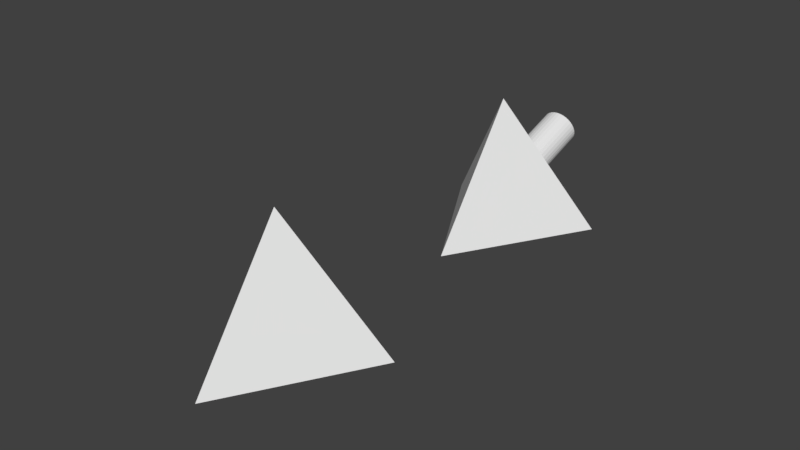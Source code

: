 # Source: tetra_35.blend  (saved by Blender 2.78.0; exported with 4.5.12 LTS)
import bpy
from mathutils import Matrix  # noqa: F401  (used for matrix-valued properties, if any)

bpy.ops.wm.read_factory_settings(use_empty=True)
scene = bpy.context.scene
scene.name = 'Scene'

# ---- collections
col_collection_1 = bpy.data.collections.new('Collection 1'); scene.collection.children.link(col_collection_1)

# ---- world
world_world = bpy.data.worlds.new('World'); scene.world = world_world
world_world.color = (0.05088, 0.05088, 0.05088)
world_world.use_sun_shadow = False
world_world.sun_shadow_jitter_overblur = 0.0
world_world.cycles.sampling_method = 'MANUAL'

# ---- meshes
me_cone_001 = bpy.data.meshes.new('Cone.001')
me_cone_001.from_pydata([(3.696, 2.121, -2.374), (3.923, 2.371, -1.666), (4.0, 2.631, -0.9303), (3.923, 2.891, -0.1946), (3.696, 3.142, 0.5129), (3.326, 3.372, 1.165), (2.828, 3.574, 1.736), (2.222, 3.74, 2.205), (1.531, 3.863, 2.554), (0.7804, 3.939, 2.768), (-1.303e-06, 3.965, 2.841), (-0.7804, 3.939, 2.768), (-1.531, 3.863, 2.554), (-2.222, 3.74, 2.205), (-2.828, 3.574, 1.736), (-3.326, 3.372, 1.165), (-3.696, 3.142, 0.5129), (-3.923, 2.891, -0.1946), (-4.0, 2.631, -0.9303), (-3.923, 2.371, -1.666), (-3.696, 2.121, -2.374), (0.0, 4.0, 2.791), (0.7804, 3.923, 2.791), (1.531, 3.696, 2.791), (2.222, 3.326, 2.791), (2.828, 2.828, 2.791), (3.326, 2.222, 2.791), (3.696, 1.531, 2.791), (3.923, 0.7804, 2.791), (4.0, 3.02e-07, 2.791), (3.923, -0.7804, 2.791), (3.696, -1.531, 2.791), (-3.696, -1.531, 2.791), (-3.923, -0.7804, 2.791), (-4.0, 3.862e-06, 2.791), (-3.923, 0.7804, 2.791), (-3.696, 1.531, 2.791), (-3.326, 2.222, 2.791), (-2.828, 2.828, 2.791), (-2.222, 3.326, 2.791), (-1.531, 3.696, 2.791), (-0.7804, 3.923, 2.791), (4.768e-07, 20.21, -7.144), (17.5, -10.1, -7.144), (4.768e-07, -2.384e-07, 21.43), (-17.5, -10.1, -7.144), (3.326, -2.222, -7.144), (0.0, 4.0, -7.144), (-0.7804, 3.923, -7.144), (-1.531, 3.696, -7.144), (-3.696, -1.531, -7.144), (-3.326, -2.222, -7.144), (-3.923, -0.7804, -7.144), (-2.828, -2.828, -7.144), (-0.7804, -3.923, -7.144), (-1.303e-06, -4.0, -7.144), (-1.531, -3.696, -7.144), (3.923, 0.7804, -7.144), (2.222, 3.326, -7.144), (4.0, 3.02e-07, -7.144), (3.696, 1.531, -7.144), (0.7804, -3.923, -7.144), (-2.828, 2.828, -7.144), (-2.222, 3.326, -7.144), (-3.326, 2.222, -7.144), (3.923, -0.7804, -7.144), (2.222, -3.326, -7.144), (2.828, -2.828, -7.144), (3.696, -1.531, -7.144), (-4.0, 3.862e-06, -7.144), (-2.222, -3.326, -7.144), (-3.923, 0.7804, -7.144), (2.828, 2.828, -7.144), (1.531, -3.696, -7.144), (3.326, 2.222, -7.144), (-3.696, 1.531, -7.144), (1.531, 3.696, -7.144), (0.7804, 3.923, -7.144), (-3.696, -7.246, 0.9383), (-3.696, 1.531, -2.165), (-3.696, -1.531, -1.082), (3.696, -7.246, 0.9383), (3.696, 1.531, -2.165), (3.696, -1.531, -1.082), (-3.459, 1.974, -2.791), (3.326, -7.477, 0.2863), (3.326, -2.222, -1.571), (-3.326, -7.477, 0.2863), (-3.326, -2.222, -1.571), (-2.828, -7.679, -0.2852), (-2.828, -2.828, -2.0), (2.828, -7.679, -0.2852), (2.828, -2.828, -2.0), (2.222, -7.844, -0.7542), (2.222, -3.326, -2.352), (-2.222, -7.844, -0.7542), (-2.222, -3.326, -2.352), (1.531, -7.968, -1.103), (1.531, -3.696, -2.613), (-1.531, -7.968, -1.103), (-1.531, -3.696, -2.613), (-0.7804, -8.043, -1.317), (-0.7804, -3.923, -2.774), (3.459, 1.974, -2.791), (0.7804, -8.043, -1.317), (0.7804, -3.923, -2.774), (0.0, -8.069, -1.39), (0.0, -4.0, -2.828), (-3.923, -6.476, 3.117), (-3.923, 0.7804, 0.5518), (-3.923, -0.7804, 1.104), (4.0, -6.736, 2.381), (4.0, 0.0, -2.384e-07), (3.923, -6.996, 1.646), (3.923, -0.7804, -0.5518), (3.923, 0.7804, -1.104), (-4.0, -6.736, 2.381), (-4.0, 3.815e-06, -5.484e-06), (-3.923, -6.996, 1.646), (-3.923, 0.7804, -1.104), (-3.923, -0.7804, -0.5518), (3.326, 2.222, -2.087), (-3.696, -6.226, 3.825), (-3.696, 1.531, 1.082), (-3.696, -1.531, 2.165), (3.923, -6.476, 3.117), (3.923, -0.7804, 1.104), (3.923, 0.7804, 0.5518), (3.326, -5.995, 4.477), (3.326, -1.227, 2.791), (3.326, 2.222, 1.571), (3.459, -1.974, 2.791), (3.696, -6.226, 3.825), (3.696, 1.531, 1.082), (3.696, -1.531, 2.165), (-3.326, -5.995, 4.477), (-3.326, 2.222, 1.571), (-3.326, -1.227, 2.791), (-3.459, -1.974, 2.791), (-2.222, -5.627, 5.517), (-2.222, 2.084, 2.791), (-2.222, 3.326, 2.352), (2.828, -5.793, 5.048), (2.828, 0.5913, 2.791), (2.828, 2.828, 2.0), (-2.828, -5.793, 5.048), (-2.828, 0.5913, 2.791), (-2.828, 2.828, 2.0), (-1.531, -5.504, 5.866), (-1.531, 3.193, 2.791), (-1.531, 3.696, 2.613), (2.222, -5.627, 5.517), (2.222, 2.084, 2.791), (2.222, 3.326, 2.352), (-1.531, 3.696, 2.08), (-3.326, 2.222, -2.087), (-2.222, 3.326, 1.034), (-2.828, 2.828, -0.3729), (2.828, 2.828, -0.3729), (2.222, 3.326, 1.034), (-0.7804, -5.428, 6.08), (-0.7804, 3.923, 2.774), (-0.7804, 3.875, 2.791), (1.531, 3.696, 2.08), (1.531, -5.504, 5.866), (1.531, 3.193, 2.791), (1.531, 3.696, 2.613), (-1.303e-06, -5.402, 6.153), (-0.5381, 3.947, 2.791), (-0.7804, 3.923, 2.723), (0.5381, 3.947, 2.791), (0.7804, 3.923, 2.723), (0.7804, -5.428, 6.08), (0.7804, 3.875, 2.791), (0.7804, 3.923, 2.774)], [], [(26, 27, 152), (42, 44, 43), (106, 101, 45), (45, 44, 42), (42, 47, 48), (114, 59, 65), (92, 46, 67), (86, 68, 46), (119, 69, 71), (57, 82, 60), (59, 115, 57), (121, 72, 74), (21, 169, 47), (54, 107, 55), (155, 84, 64), (107, 61, 55), (48, 154, 49), (158, 58, 72), (70, 100, 56), (159, 76, 58), (94, 67, 66), (63, 157, 62), (79, 71, 75), (98, 66, 73), (53, 96, 70), (50, 88, 51), (171, 21, 47), (82, 103, 60), (69, 120, 52), (83, 65, 68), (56, 102, 54), (55, 61, 43), (49, 156, 63), (163, 77, 76), (105, 73, 61), (52, 80, 50), (62, 155, 64), (51, 90, 53), (81, 86, 85), (82, 0, 103), (107, 101, 106), (96, 89, 95), (172, 165, 164), (174, 8, 166), (111, 114, 113), (2, 115, 112), (90, 87, 89), (161, 168, 41), (108, 124, 122), (17, 123, 109), (91, 94, 93), (138, 124, 32), (100, 95, 99), (134, 125, 132), (133, 3, 127), (104, 107, 106), (149, 160, 148), (12, 161, 150), (162, 10, 167), (161, 11, 168), (10, 173, 167), (170, 9, 174), (170, 168, 21), (140, 36, 37), (136, 36, 123), (144, 26, 25), (137, 145, 135), (15, 147, 136), (147, 37, 136), (134, 30, 126), (134, 131, 31), (146, 139, 145), (14, 141, 147), (141, 38, 147), (174, 23, 22), (133, 28, 27), (151, 143, 142), (153, 6, 144), (167, 172, 44), (80, 118, 78), (79, 19, 119), (97, 105, 104), (127, 29, 28), (124, 138, 122), (16, 136, 123), (113, 83, 81), (1, 82, 115), (85, 92, 91), (129, 131, 128), (130, 4, 133), (142, 129, 128), (144, 5, 130), (174, 22, 170), (166, 24, 23), (120, 116, 118), (119, 18, 117), (164, 152, 151), (166, 7, 153), (130, 27, 26), (126, 111, 125), (127, 2, 112), (88, 78, 87), (84, 20, 79), (150, 39, 141), (161, 40, 150), (102, 99, 101), (93, 98, 97), (140, 148, 139), (13, 150, 141), (110, 34, 33), (126, 29, 112), (116, 110, 108), (18, 109, 117), (124, 33, 32), (7, 163, 159), (170, 10, 168), (16, 157, 156), (109, 34, 117), (153, 25, 24), (123, 35, 109), (170, 22, 173), (23, 24, 165), (25, 26, 152), (27, 28, 143), (29, 30, 143), (31, 131, 129), (31, 129, 30), (28, 29, 143), (24, 25, 152), (173, 22, 23), (165, 173, 23), (30, 129, 143), (152, 165, 24), (27, 143, 152), (43, 111, 113), (43, 113, 81), (118, 116, 45), (78, 118, 45), (43, 81, 85), (43, 85, 91), (87, 78, 45), (89, 87, 45), (43, 91, 93), (43, 93, 97), (95, 89, 45), (99, 95, 45), (45, 43, 106), (43, 97, 104), (101, 99, 45), (43, 104, 106), (43, 59, 57), (43, 57, 60), (71, 69, 45), (75, 71, 45), (42, 43, 74), (43, 60, 74), (75, 45, 64), (64, 45, 42), (42, 74, 72), (42, 72, 58), (62, 64, 42), (63, 62, 42), (42, 58, 76), (42, 76, 77), (49, 63, 42), (48, 49, 42), (42, 77, 47), (114, 112, 59), (92, 86, 46), (86, 83, 68), (119, 117, 69), (57, 115, 82), (59, 112, 115), (121, 158, 72), (48, 47, 169), (21, 168, 169), (54, 102, 107), (75, 64, 84), (84, 79, 75), (107, 105, 61), (48, 169, 154), (158, 159, 58), (70, 96, 100), (159, 163, 76), (94, 92, 67), (63, 156, 157), (79, 119, 71), (98, 94, 66), (53, 90, 96), (50, 80, 88), (47, 77, 171), (171, 170, 21), (74, 60, 103), (103, 121, 74), (69, 117, 120), (83, 114, 65), (56, 100, 102), (45, 69, 52), (45, 52, 50), (65, 59, 43), (68, 65, 43), (45, 50, 51), (45, 51, 53), (46, 68, 43), (67, 46, 43), (45, 53, 70), (45, 70, 56), (66, 67, 43), (73, 66, 43), (43, 45, 55), (45, 56, 54), (61, 73, 43), (45, 54, 55), (49, 154, 156), (163, 171, 77), (105, 98, 73), (52, 120, 80), (62, 157, 155), (51, 88, 90), (81, 83, 86), (107, 102, 101), (96, 90, 89), (172, 173, 165), (174, 9, 8), (111, 112, 114), (2, 1, 115), (90, 88, 87), (108, 110, 124), (17, 16, 123), (91, 92, 94), (100, 96, 95), (134, 126, 125), (133, 4, 3), (104, 105, 107), (149, 162, 160), (12, 11, 161), (167, 160, 162), (162, 168, 10), (172, 167, 173), (10, 170, 173), (41, 168, 162), (41, 162, 40), (39, 40, 149), (37, 38, 140), (35, 36, 146), (33, 34, 146), (138, 32, 137), (137, 32, 33), (34, 35, 146), (38, 39, 140), (40, 162, 149), (137, 33, 146), (146, 36, 140), (39, 149, 140), (136, 37, 36), (144, 130, 26), (137, 146, 145), (15, 14, 147), (147, 38, 37), (134, 31, 30), (146, 140, 139), (14, 13, 141), (141, 39, 38), (174, 166, 23), (133, 127, 28), (151, 152, 143), (153, 7, 6), (45, 116, 108), (45, 108, 122), (125, 111, 43), (132, 125, 43), (44, 45, 135), (45, 122, 135), (132, 43, 128), (128, 43, 44), (44, 135, 145), (44, 145, 139), (142, 128, 44), (151, 142, 44), (44, 139, 148), (44, 148, 160), (164, 151, 44), (172, 164, 44), (44, 160, 167), (80, 120, 118), (79, 20, 19), (97, 98, 105), (127, 112, 29), (135, 122, 138), (138, 137, 135), (16, 15, 136), (113, 114, 83), (1, 0, 82), (85, 86, 92), (132, 128, 131), (131, 134, 132), (130, 5, 4), (142, 143, 129), (144, 6, 5), (166, 153, 24), (120, 117, 116), (119, 19, 18), (164, 165, 152), (166, 8, 7), (130, 133, 27), (126, 112, 111), (127, 3, 2), (88, 80, 78), (150, 40, 39), (161, 41, 40), (102, 100, 99), (93, 94, 98), (140, 149, 148), (13, 12, 150), (110, 117, 34), (126, 30, 29), (116, 117, 110), (18, 17, 109), (124, 110, 33), (121, 103, 0), (0, 1, 121), (2, 3, 158), (4, 5, 159), (6, 7, 159), (8, 9, 171), (9, 170, 171), (5, 6, 159), (1, 158, 121), (158, 1, 2), (159, 158, 4), (7, 8, 163), (8, 171, 163), (158, 3, 4), (169, 168, 11), (11, 12, 169), (13, 14, 156), (15, 16, 156), (17, 18, 157), (19, 20, 155), (20, 84, 155), (16, 17, 157), (12, 13, 154), (154, 169, 12), (154, 13, 156), (18, 19, 157), (19, 155, 157), (156, 14, 15), (109, 35, 34), (153, 144, 25), (123, 36, 35)])
me_cone_001.use_remesh_preserve_volume = False
me_cone_001.use_remesh_preserve_attributes = False
me_cone_001.use_mirror_vertex_groups = False
me_cone_001.update()
me_cone = bpy.data.meshes.new('Cone')
me_cone.from_pydata([(0.0, 6.121, -6.406), (0.7804, 6.146, -6.334), (1.531, 6.222, -6.119), (2.222, 6.345, -5.77), (2.828, 6.511, -5.302), (3.326, 6.713, -4.73), (3.696, 6.944, -4.078), (3.923, 7.194, -3.371), (4.0, 7.454, -2.635), (3.923, 7.714, -1.899), (3.696, 7.964, -1.192), (3.326, 8.195, -0.5401), (2.828, 8.397, 0.03133), (2.222, 8.562, 0.5003), (1.531, 8.686, 0.8488), (0.7804, 8.762, 1.063), (-1.303e-06, 8.787, 1.136), (-0.7804, 8.762, 1.063), (-1.531, 8.686, 0.8488), (-2.222, 8.562, 0.5003), (-2.828, 8.397, 0.03133), (-3.326, 8.195, -0.5401), (-3.696, 7.964, -1.192), (-3.923, 7.714, -1.899), (-4.0, 7.454, -2.635), (-3.923, 7.194, -3.371), (-3.696, 6.944, -4.078), (-3.326, 6.713, -4.73), (-2.828, 6.511, -5.302), (-2.222, 6.345, -5.77), (-1.531, 6.222, -6.119), (-0.7804, 6.146, -6.334), (0.0, 3.95, -24.19), (0.7706, 3.874, -24.19), (1.512, 3.649, -24.19), (2.195, 3.284, -24.19), (2.793, 2.793, -24.19), (3.284, 2.195, -24.19), (3.649, 1.512, -24.19), (3.874, 0.7706, -24.19), (3.95, 2.982e-07, -24.19), (3.874, -0.7706, -24.19), (3.649, -1.512, -24.19), (3.284, -2.195, -24.19), (2.793, -2.793, -24.19), (2.195, -3.284, -24.19), (1.512, -3.649, -24.19), (0.7706, -3.874, -24.19), (-1.287e-06, -3.95, -24.19), (-0.7706, -3.874, -24.19), (-1.512, -3.649, -24.19), (-2.195, -3.284, -24.19), (-2.793, -2.793, -24.19), (-3.284, -2.195, -24.19), (-3.649, -1.512, -24.19), (-3.874, -0.7706, -24.19), (-3.95, 3.814e-06, -24.19), (-3.874, 0.7706, -24.19), (-3.649, 1.512, -24.19), (-3.284, 2.195, -24.19), (-2.793, 2.793, -24.19), (-2.194, 3.284, -24.19), (-1.512, 3.649, -24.19), (-0.7706, 3.874, -24.19), (4.768e-07, 20.21, -7.144), (17.5, -10.1, -7.144), (4.768e-07, -2.384e-07, 21.43), (-17.5, -10.1, -7.144), (3.284, -2.195, -7.144), (0.0, 3.95, -7.144), (-0.7706, 3.874, -7.144), (-1.512, 3.649, -7.144), (-3.649, -1.512, -7.144), (-3.284, -2.195, -7.144), (-3.874, -0.7706, -7.144), (-2.793, -2.793, -7.144), (-0.7706, -3.874, -7.144), (-1.287e-06, -3.95, -7.144), (-1.512, -3.649, -7.144), (3.874, 0.7706, -7.144), (2.195, 3.284, -7.144), (3.95, 2.982e-07, -7.144), (3.649, 1.512, -7.144), (0.7706, -3.874, -7.144), (-2.793, 2.793, -7.144), (-2.194, 3.284, -7.144), (-3.284, 2.195, -7.144), (3.874, -0.7706, -7.144), (2.195, -3.284, -7.144), (2.793, -2.793, -7.144), (3.649, -1.512, -7.144), (-3.95, 3.814e-06, -7.144), (-2.195, -3.284, -7.144), (-3.874, 0.7706, -7.144), (2.793, 2.793, -7.144), (1.512, -3.649, -7.144), (3.284, 2.195, -7.144), (-3.649, 1.512, -7.144), (1.512, 3.649, -7.144), (0.7706, 3.874, -7.144), (3.696, -7.246, 0.9382), (-3.696, -7.246, 0.9382), (2.828, -7.679, -0.2852), (3.326, -7.477, 0.2862), (-3.326, -7.477, 0.2862), (2.222, -7.844, -0.7542), (-2.828, -7.679, -0.2852), (1.531, -7.968, -1.103), (-2.222, -7.844, -0.7542), (0.7804, -8.043, -1.317), (-1.531, -7.968, -1.103), (0.0, -8.069, -1.39), (-0.7804, -8.043, -1.317), (-3.923, -6.476, 3.117), (4.0, -6.736, 2.381), (3.923, -6.996, 1.646), (-4.0, -6.736, 2.381), (-3.923, -6.996, 1.646), (-3.696, -6.226, 3.824), (3.923, -6.476, 3.117), (3.326, -5.995, 4.476), (3.696, -6.226, 3.824), (-3.326, -5.995, 4.476), (-2.222, -5.627, 5.517), (-2.828, -5.793, 5.048), (2.828, -5.793, 5.048), (-1.531, -5.504, 5.865), (2.222, -5.627, 5.517), (1.531, -5.504, 5.865), (0.7804, -5.428, 6.08), (-1.303e-06, -5.403, 6.152), (-0.7804, -5.428, 6.08)], [], [(16, 31, 0), (69, 33, 32), (99, 34, 33), (98, 35, 34), (80, 36, 35), (94, 37, 36), (96, 38, 37), (82, 39, 38), (79, 40, 39), (81, 41, 40), (87, 42, 41), (90, 43, 42), (68, 44, 43), (89, 45, 44), (88, 46, 45), (95, 47, 46), (83, 48, 47), (77, 49, 48), (76, 50, 49), (78, 51, 50), (92, 52, 51), (75, 53, 52), (73, 54, 53), (72, 55, 54), (74, 56, 55), (91, 57, 56), (93, 58, 57), (97, 59, 58), (86, 60, 59), (84, 61, 60), (85, 62, 61), (71, 63, 62), (70, 32, 63), (47, 55, 63), (64, 66, 65), (111, 112, 67), (67, 66, 64), (64, 69, 70), (77, 83, 65), (119, 8, 114), (125, 11, 120), (120, 10, 121), (25, 116, 117), (115, 6, 100), (114, 7, 115), (103, 4, 102), (0, 112, 111), (17, 130, 131), (27, 101, 104), (16, 129, 130), (31, 110, 112), (102, 3, 105), (19, 126, 123), (105, 2, 107), (127, 12, 125), (29, 106, 108), (26, 117, 101), (130, 129, 66), (128, 13, 127), (20, 123, 124), (22, 122, 118), (109, 0, 111), (100, 5, 103), (24, 113, 116), (121, 9, 119), (18, 131, 126), (30, 108, 110), (129, 14, 128), (107, 1, 109), (23, 118, 113), (28, 104, 106), (21, 124, 122), (0, 1, 16), (2, 3, 14), (4, 5, 10), (6, 7, 8), (8, 9, 10), (10, 11, 4), (12, 13, 4), (14, 15, 2), (16, 17, 31), (18, 19, 28), (20, 21, 26), (22, 23, 24), (24, 25, 26), (26, 27, 20), (28, 29, 18), (30, 31, 17), (1, 2, 16), (5, 6, 10), (8, 10, 6), (13, 14, 4), (17, 18, 30), (21, 22, 26), (24, 26, 22), (29, 30, 18), (2, 15, 16), (11, 12, 4), (19, 20, 28), (27, 28, 20), (4, 14, 3), (69, 99, 33), (99, 98, 34), (98, 80, 35), (80, 94, 36), (94, 96, 37), (96, 82, 38), (82, 79, 39), (79, 81, 40), (81, 87, 41), (87, 90, 42), (90, 68, 43), (68, 89, 44), (89, 88, 45), (88, 95, 46), (95, 83, 47), (83, 77, 48), (77, 76, 49), (76, 78, 50), (78, 92, 51), (92, 75, 52), (75, 73, 53), (73, 72, 54), (72, 74, 55), (74, 91, 56), (91, 93, 57), (93, 97, 58), (97, 86, 59), (86, 84, 60), (84, 85, 61), (85, 71, 62), (71, 70, 63), (70, 69, 32), (63, 32, 33), (33, 34, 35), (35, 36, 37), (37, 38, 39), (39, 40, 41), (41, 42, 43), (43, 44, 47), (45, 46, 47), (47, 48, 49), (49, 50, 51), (51, 52, 55), (53, 54, 55), (55, 56, 57), (57, 58, 55), (59, 60, 61), (61, 62, 63), (63, 33, 39), (35, 37, 39), (39, 41, 47), (44, 45, 47), (47, 49, 55), (52, 53, 55), (55, 58, 59), (59, 61, 55), (33, 35, 39), (41, 43, 47), (49, 51, 55), (55, 61, 63), (63, 39, 47), (65, 114, 115), (65, 115, 100), (117, 116, 67), (101, 117, 67), (65, 100, 103), (65, 103, 102), (104, 101, 67), (106, 104, 67), (65, 102, 105), (65, 105, 107), (108, 106, 67), (110, 108, 67), (67, 65, 111), (65, 107, 109), (112, 110, 67), (65, 109, 111), (65, 81, 79), (65, 79, 82), (93, 91, 67), (97, 93, 67), (64, 65, 96), (65, 82, 96), (97, 67, 86), (86, 67, 64), (64, 96, 94), (64, 94, 80), (84, 86, 64), (85, 84, 64), (64, 80, 98), (64, 98, 99), (71, 85, 64), (70, 71, 64), (64, 99, 69), (67, 91, 74), (67, 74, 72), (87, 81, 65), (90, 87, 65), (67, 72, 73), (67, 73, 75), (68, 90, 65), (89, 68, 65), (67, 75, 92), (67, 92, 78), (88, 89, 65), (95, 88, 65), (65, 67, 77), (67, 78, 76), (83, 95, 65), (67, 76, 77), (119, 9, 8), (125, 12, 11), (120, 11, 10), (25, 24, 116), (115, 7, 6), (114, 8, 7), (103, 5, 4), (0, 31, 112), (17, 16, 130), (27, 26, 101), (16, 15, 129), (31, 30, 110), (102, 4, 3), (19, 18, 126), (105, 3, 2), (127, 13, 12), (29, 28, 106), (26, 25, 117), (67, 116, 113), (67, 113, 118), (119, 114, 65), (121, 119, 65), (66, 67, 122), (67, 118, 122), (121, 65, 120), (120, 65, 66), (66, 122, 124), (66, 124, 123), (125, 120, 66), (127, 125, 66), (66, 123, 126), (66, 126, 131), (128, 127, 66), (129, 128, 66), (66, 131, 130), (128, 14, 13), (20, 19, 123), (22, 21, 122), (109, 1, 0), (100, 6, 5), (24, 23, 113), (121, 10, 9), (18, 17, 131), (30, 29, 108), (129, 15, 14), (107, 2, 1), (23, 22, 118), (28, 27, 104), (21, 20, 124)])
me_cone.use_remesh_preserve_volume = False
me_cone.use_remesh_preserve_attributes = False
me_cone.use_mirror_vertex_groups = False
me_cone.update()

# ---- objects
ob_tetra_35np = bpy.data.objects.new('tetra_35NP', me_cone_001)
ob_tetra_35 = bpy.data.objects.new('tetra_35', me_cone)

# ---- transforms, parenting, visibility, modifiers, constraints
ob_tetra_35np.location = (0.0, 0.0, 7.144)
ob_tetra_35np.rotation_euler = (1.911, 0.0, 0.0)
ob_tetra_35np.lineart.crease_threshold = 0.0
ob_tetra_35.location = (0.0, 65.86, 7.144)
ob_tetra_35.rotation_euler = (1.911, 0.0, 0.0)
ob_tetra_35.scale = (1.0, 1.0, 1.0)
ob_tetra_35.lineart.crease_threshold = 0.0

# ---- collection membership
col_collection_1.objects.link(ob_tetra_35np)
col_collection_1.objects.link(ob_tetra_35)

# ---- scene / render settings (as saved in the file)
scene.frame_start = 1; scene.frame_end = 250; scene.frame_set(1)
scene.render.engine = 'BLENDER_EEVEE_NEXT'
scene.render.resolution_percentage = 50
scene.render.dither_intensity = 0.0
scene.cycles.use_denoising = False
scene.cycles.samples = 128
scene.cycles.sampling_pattern = 'TABULATED_SOBOL'
scene.cycles.light_sampling_threshold = 0.0
scene.cycles.use_adaptive_sampling = False
scene.cycles.use_light_tree = False
scene.cycles.blur_glossy = 0.0
scene.cycles.sample_clamp_indirect = 0.0
scene.view_settings.view_transform = 'Standard'
scene.unit_settings.scale_length = 0.001
bpy.context.view_layer.update()

# ---- added for rendering (the .blend has no active camera and no usable light): camera, sun
cam_auto = bpy.data.cameras.new('AutoCamera')
cam_auto.lens = 50.0
cam_auto.sensor_width = 36.0
cam_auto.clip_end = 2135.58
ob_auto_camera = bpy.data.objects.new('AutoCamera', cam_auto)
scene.collection.objects.link(ob_auto_camera)
ob_auto_camera.location = (121.686, -113.478, 109.716)
ob_auto_camera.rotation_euler = (1.09748, -7.21219e-08, 0.694738)
scene.camera = ob_auto_camera
light_auto_sun = bpy.data.lights.new('AutoSun', 'SUN')
light_auto_sun.energy = 3.0
light_auto_sun.angle = 0.0523599
ob_auto_sun = bpy.data.objects.new('AutoSun', light_auto_sun)
scene.collection.objects.link(ob_auto_sun)
ob_auto_sun.rotation_euler = (0.872665, 0.174533, 0.523599)
bpy.context.view_layer.update()
